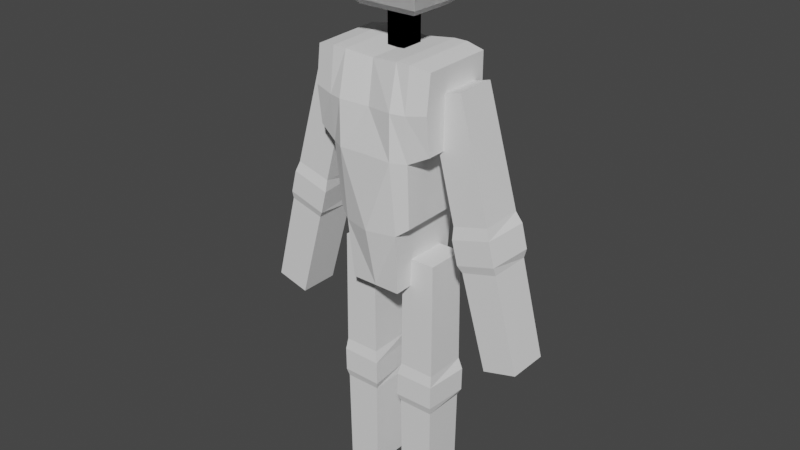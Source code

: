 # Source: 3alm.blend  (saved by Blender 3.5.10; exported with 4.5.12 LTS)
import bpy
from mathutils import Matrix  # noqa: F401  (used for matrix-valued properties, if any)

bpy.ops.wm.read_factory_settings(use_empty=True)
scene = bpy.context.scene
scene.name = 'Scene'

# ---- collections
col_collection = bpy.data.collections.new('Collection'); scene.collection.children.link(col_collection)

# ---- materials (node trees are filled in below, after node groups)
mat_material = bpy.data.materials.new('Material')
mat_material.alpha_threshold = 0.0
mat_material.use_transparent_shadow = False
mat_material.roughness = 0.5
mat_material.line_color = (0.0, 0.0, 0.0, 1.0)

# ---- material node trees
mat_material.use_nodes = True; mat_material.node_tree.nodes.clear()
_N = mat_material.node_tree.nodes; _L = mat_material.node_tree.links
n0 = _N.new('ShaderNodeOutputMaterial'); n0.name = 'Material Output'; n0.location = (300, 300)
n1 = _N.new('ShaderNodeBsdfPrincipled'); n1.name = 'Principled BSDF'; n1.location = (10, 300)
n1.distribution = 'GGX'
n1.subsurface_method = 'RANDOM_WALK_SKIN'
n1.inputs[3].default_value = 1.45
n1.inputs[27].default_value = (0.0, 0.0, 0.0, 1.0)
n1.inputs[28].default_value = 1.0
_L.new(n1.outputs[0], n0.inputs[0])
n0.is_active_output = True

# ---- world
world_world = bpy.data.worlds.new('World'); scene.world = world_world
world_world.use_nodes = True; world_world.node_tree.nodes.clear()
_N = world_world.node_tree.nodes; _L = world_world.node_tree.links
n0 = _N.new('ShaderNodeOutputWorld'); n0.name = 'World Output'; n0.location = (300, 300)
n1 = _N.new('ShaderNodeBackground'); n1.name = 'Background'; n1.location = (10, 300)
n1.inputs[0].default_value = (0.05088, 0.05088, 0.05088, 1.0)
_L.new(n1.outputs[0], n0.inputs[0])
n0.is_active_output = True
world_world.color = (0.05088, 0.05088, 0.05088)
world_world.use_sun_shadow = False
world_world.sun_shadow_jitter_overblur = 0.0

# ---- meshes
me_cube = bpy.data.meshes.new('Cube')
me_cube.from_pydata([(0.1328, 0.164, 0.2785), (0.1328, 0.164, -0.197), (0.1328, -0.164, 0.2785), (0.1328, -0.164, -0.197), (-0.1328, 0.164, 0.2785), (-0.1328, 0.164, -0.197), (-0.1328, -0.164, 0.2785), (-0.1328, -0.164, -0.197), (0.3947, 0.3098, 1.312), (0.525, 0.4401, 1.181), (0.3947, -0.3098, 1.312), (0.525, -0.4401, 1.181), (-0.3947, 0.3098, 1.312), (-0.525, 0.4401, 1.181), (-0.3947, -0.3098, 1.312), (-0.525, -0.4401, 1.181), (0.431, 0.3465, 0.3008), (0.5229, 0.4384, 0.3925), (0.431, -0.3465, 0.3008), (0.5229, -0.4384, 0.3925), (-0.431, 0.3465, 0.3008), (-0.5229, 0.4384, 0.3925), (-0.5229, -0.4384, 0.3925), (-0.431, -0.3465, 0.3008)], [], [(0, 4, 6, 2), (5, 1, 3, 7), (3, 2, 6, 7), (1, 0, 2, 3), (5, 4, 0, 1), (7, 6, 4, 5), (22, 15, 13, 21), (21, 13, 9, 17), (19, 11, 15, 22), (8, 12, 14, 10), (10, 14, 15, 11), (8, 10, 11, 9), (12, 8, 9, 13), (14, 12, 13, 15), (20, 16, 18, 23), (23, 18, 19, 22), (18, 16, 17, 19), (16, 20, 21, 17), (20, 23, 22, 21), (17, 9, 11, 19)])
_uv = me_cube.uv_layers.new(name='UVMap')
_uv.uv.foreach_set('vector', [0.375, 0.0, 0.625, 0.0, 0.625, 0.25, 0.375, 0.25, 0.375, 0.25, 0.625, 0.25, 0.625, 0.5, 0.375, 0.5, 0.375, 0.5, 0.625, 0.5, 0.625, 0.75, 0.375, 0.75, 0.375, 0.75, 0.625, 0.75, 0.625, 1.0, 0.375, 1.0, 0.125, 0.5, 0.375, 0.5, 0.375, 0.75, 0.125, 0.75, 0.625, 0.5, 0.875, 0.5, 0.875, 0.75, 0.625, 0.75, 0.6477, 0.5, 0.8427, 0.5, 0.8427, 0.75, 0.6477, 0.75, 0.1477, 0.5, 0.3427, 0.5, 0.3427, 0.75, 0.1477, 0.75, 0.3977, 0.5, 0.5927, 0.5, 0.5927, 0.75, 0.3977, 0.75, 0.4061, 0.03706, 0.5939, 0.03706, 0.5939, 0.2129, 0.4061, 0.2129, 0.4061, 0.2129, 0.5939, 0.2129, 0.6249, 0.25, 0.3751, 0.25, 0.4061, 0.03706, 0.4061, 0.2129, 0.375, 0.2499, 0.375, 8.103e-05, 0.5939, 0.03706, 0.4061, 0.03706, 0.3751, 0.0, 0.6249, 0.0, 0.5939, 0.2129, 0.5939, 0.03706, 0.625, 8.103e-05, 0.625, 0.2499, 0.3969, 0.2761, 0.6031, 0.2761, 0.6031, 0.4739, 0.3969, 0.4739, 0.375, 0.7281, 0.375, 0.5219, 0.3977, 0.5, 0.3977, 0.75, 0.6031, 0.4739, 0.6031, 0.2761, 0.625, 0.25, 0.625, 0.5, 0.6031, 0.2761, 0.3969, 0.2761, 0.375, 0.25, 0.625, 0.25, 0.3969, 0.2761, 0.3969, 0.4739, 0.375, 0.5, 0.375, 0.25, 0.3977, 0.75, 0.5927, 0.75, 0.5927, 1.0, 0.3977, 1.0])
me_cube.materials.append(mat_material)
me_cube.use_mirror_vertex_groups = False
me_cube.update()
me_cube_001 = bpy.data.meshes.new('Cube.001')
me_cube_001.from_pydata([(0.5692, -0.6408, 1.015), (0.5829, 0.5024, -0.8954), (0.5859, 0.4742, 1.061), (0.5663, -0.669, -0.9407), (0.8338, -0.5938, -0.7199), (0.8338, -0.5938, 0.9494), (0.8505, 0.4272, -0.6746), (0.8505, 0.4272, 0.9947), (0.0, 0.6151, -0.8665), (0.0, 0.4272, 0.9947), (0.0, -0.7818, -0.9118), (0.0, -0.5938, 0.9494), (0.5527, 0.4272, -2.343), (0.536, -0.5938, -2.388), (0.0, 0.6151, -2.529), (0.0, -0.7818, -2.575), (0.3958, 0.4742, 1.061), (0.3958, 0.6151, -0.8846), (0.3791, -0.7818, -0.9299), (0.3791, -0.6408, 1.015), (0.4003, 0.5024, -2.532), (0.3836, -0.669, -2.577), (0.0, 0.4272, -3.9), (0.0, -0.5938, -3.945), (0.3699, 0.4272, -3.9), (0.3533, -0.5938, -3.945), (0.5844, 0.4883, 0.0836), (0.5678, -0.7205, 0.06346), (0.8505, 0.4272, 0.1608), (0.8338, -0.6594, 0.1407), (0.0, -0.6877, 0.0197), (0.0, 0.5211, 0.065), (0.3791, -0.7768, 0.06888), (0.3958, 0.5446, 0.08902)], [], [(26, 2, 7, 28), (28, 7, 5, 29), (18, 10, 15, 21), (1, 6, 4, 3), (7, 2, 0, 5), (16, 9, 11, 19), (33, 16, 2, 26), (32, 19, 11, 30), (29, 5, 0, 27), (20, 12, 13, 21), (1, 3, 13, 12), (17, 1, 12, 20), (8, 17, 20, 14), (20, 21, 25, 24), (27, 0, 19, 32), (31, 9, 16, 33), (2, 16, 19, 0), (3, 18, 21, 13), (22, 24, 25, 23), (14, 20, 24, 22), (21, 15, 23, 25), (8, 31, 33, 17), (3, 27, 32, 18), (4, 29, 27, 3), (18, 32, 30, 10), (17, 33, 26, 1), (6, 28, 29, 4), (1, 26, 28, 6)])
_uv = me_cube_001.uv_layers.new(name='UVMap')
_uv.uv.foreach_set('vector', [0.5001, 0.4492, 0.625, 0.4492, 0.625, 0.5, 0.5001, 0.5, 0.5001, 0.5, 0.625, 0.5, 0.625, 0.75, 0.5001, 0.75, 0.375, 0.8252, 0.375, 0.875, 0.375, 0.875, 0.375, 0.8252, 0.3242, 0.5, 0.375, 0.5, 0.375, 0.75, 0.3242, 0.75, 0.625, 0.5, 0.6758, 0.5, 0.6758, 0.75, 0.625, 0.75, 0.7002, 0.5, 0.75, 0.5, 0.75, 0.75, 0.7002, 0.75, 0.5001, 0.4248, 0.625, 0.4248, 0.625, 0.4492, 0.5001, 0.4492, 0.5001, 0.8252, 0.625, 0.8252, 0.625, 0.875, 0.5001, 0.875, 0.5001, 0.75, 0.625, 0.75, 0.625, 0.8008, 0.5001, 0.8008, 0.2998, 0.5, 0.3242, 0.5, 0.3242, 0.75, 0.2998, 0.75, 0.3242, 0.5, 0.3242, 0.75, 0.3242, 0.75, 0.3242, 0.5, 0.375, 0.4248, 0.375, 0.4492, 0.375, 0.4492, 0.375, 0.4248, 0.375, 0.375, 0.375, 0.4248, 0.375, 0.4248, 0.375, 0.375, 0.2998, 0.5, 0.2998, 0.75, 0.2998, 0.75, 0.2998, 0.5, 0.5001, 0.8008, 0.625, 0.8008, 0.625, 0.8252, 0.5001, 0.8252, 0.5001, 0.375, 0.625, 0.375, 0.625, 0.4248, 0.5001, 0.4248, 0.6758, 0.5, 0.7002, 0.5, 0.7002, 0.75, 0.6758, 0.75, 0.375, 0.8008, 0.375, 0.8252, 0.375, 0.8252, 0.375, 0.8008, 0.25, 0.5, 0.2998, 0.5, 0.2998, 0.75, 0.25, 0.75, 0.375, 0.375, 0.375, 0.4248, 0.375, 0.4248, 0.375, 0.375, 0.375, 0.8252, 0.375, 0.875, 0.375, 0.875, 0.375, 0.8252, 0.375, 0.375, 0.5001, 0.375, 0.5001, 0.4248, 0.375, 0.4248, 0.375, 0.8008, 0.5001, 0.8008, 0.5001, 0.8252, 0.375, 0.8252, 0.375, 0.75, 0.5001, 0.75, 0.5001, 0.8008, 0.375, 0.8008, 0.375, 0.8252, 0.5001, 0.8252, 0.5001, 0.875, 0.375, 0.875, 0.375, 0.4248, 0.5001, 0.4248, 0.5001, 0.4492, 0.375, 0.4492, 0.375, 0.5, 0.5001, 0.5, 0.5001, 0.75, 0.375, 0.75, 0.375, 0.4492, 0.5001, 0.4492, 0.5001, 0.5, 0.375, 0.5])
me_cube_001.update()
me_cube_002 = bpy.data.meshes.new('Cube.002')
me_cube_002.from_pydata([(0.9574, -1.003, 0.2518), (-0.8655, -0.8655, 0.9514), (1.147, 0.8917, 0.2561), (-0.8655, 0.8655, 0.9514), (-0.8573, 0.8917, 0.2527), (0.8655, -0.8655, 0.9514), (-1.047, -1.003, 0.2483), (0.8655, 0.8655, 0.9514), (-0.9082, -0.9049, 0.3126), (-0.8969, 0.899, 0.3129), (0.9136, 0.899, 0.3131), (0.9023, -0.9049, 0.3128), (0.9397, -1.003, 0.1205), (1.129, 0.8917, 0.1248), (-0.875, 0.8917, 0.1214), (-1.065, -1.003, 0.117), (0.8659, -0.9049, 0.07691), (0.8772, 0.899, 0.07717), (-0.9333, 0.899, 0.07697), (-0.9446, -0.9049, 0.07671), (0.8281, -0.8655, -0.4451), (0.8281, 0.8655, -0.4451), (-0.9028, 0.8655, -0.4451), (-0.9028, -0.8655, -0.4451), (3.949, -1.003, 1.214), (0.4955, -0.8655, 1.836), (4.122, 0.8917, 1.224), (0.4955, 0.8655, 1.836), (2.197, 0.8917, 1.163), (2.165, -0.8655, 1.886), (2.025, -1.003, 1.153), (2.165, 0.8655, 1.886), (2.002, -0.9049, 1.219), (2.013, 0.899, 1.219), (3.758, 0.899, 1.272), (3.748, -0.9049, 1.271), (4.25, -1.003, 1.087), (4.423, 0.8917, 1.096), (2.498, 0.8917, 1.035), (2.326, -1.003, 1.026), (4.285, -0.9049, 1.043), (4.295, 0.899, 1.043), (2.549, 0.899, 0.9909), (2.539, -0.9049, 0.9903), (5.514, -0.8655, 0.5381), (5.514, 0.8655, 0.5381), (3.844, 0.8655, 0.4882), (3.844, -0.8655, 0.4882)], [], [(8, 1, 3, 9), (9, 3, 7, 10), (10, 7, 5, 11), (11, 5, 1, 8), (0, 6, 15, 12), (7, 3, 1, 5), (9, 10, 2, 4), (8, 9, 4, 6), (10, 11, 0, 2), (11, 8, 6, 0), (6, 4, 14, 15), (2, 0, 12, 13), (4, 2, 13, 14), (13, 12, 16, 17), (12, 15, 19, 16), (14, 13, 17, 18), (15, 14, 18, 19), (18, 17, 21, 22), (19, 18, 22, 23), (17, 16, 20, 21), (16, 19, 23, 20), (32, 25, 27, 33), (33, 27, 31, 34), (34, 31, 29, 35), (35, 29, 25, 32), (24, 30, 39, 36), (31, 27, 25, 29), (33, 34, 26, 28), (32, 33, 28, 30), (34, 35, 24, 26), (35, 32, 30, 24), (30, 28, 38, 39), (26, 24, 36, 37), (28, 26, 37, 38), (37, 36, 40, 41), (36, 39, 43, 40), (38, 37, 41, 42), (39, 38, 42, 43), (42, 41, 45, 46), (43, 42, 46, 47), (41, 40, 44, 45), (40, 43, 47, 44)])
_uv = me_cube_002.uv_layers.new(name='UVMap')
_uv.uv.foreach_set('vector', [0.5347, 0.0, 0.625, 0.0, 0.625, 0.25, 0.5347, 0.25, 0.5347, 0.25, 0.625, 0.25, 0.625, 0.5, 0.5347, 0.5, 0.5347, 0.5, 0.625, 0.5, 0.625, 0.75, 0.5347, 0.75, 0.5347, 0.75, 0.625, 0.75, 0.625, 1.0, 0.5347, 1.0, 0.5347, 0.75, 0.5347, 1.0, 0.5347, 1.0, 0.5347, 0.75, 0.625, 0.5, 0.875, 0.5, 0.875, 0.75, 0.625, 0.75, 0.5347, 0.25, 0.5347, 0.5, 0.5347, 0.5, 0.5347, 0.25, 0.5347, 0.0, 0.5347, 0.25, 0.5347, 0.25, 0.5347, 0.0, 0.5347, 0.5, 0.5347, 0.75, 0.5347, 0.75, 0.5347, 0.5, 0.5347, 0.75, 0.5347, 1.0, 0.5347, 1.0, 0.5347, 0.75, 0.5347, 0.0, 0.5347, 0.25, 0.5347, 0.25, 0.5347, 0.0, 0.5347, 0.5, 0.5347, 0.75, 0.5347, 0.75, 0.5347, 0.5, 0.5347, 0.25, 0.5347, 0.5, 0.5347, 0.5, 0.5347, 0.25, 0.5347, 0.5, 0.5347, 0.75, 0.5347, 0.75, 0.5347, 0.5, 0.5347, 0.75, 0.5347, 1.0, 0.5347, 1.0, 0.5347, 0.75, 0.5347, 0.25, 0.5347, 0.5, 0.5347, 0.5, 0.5347, 0.25, 0.5347, 0.0, 0.5347, 0.25, 0.5347, 0.25, 0.5347, 0.0, 0.5347, 0.25, 0.5347, 0.5, 0.5347, 0.5, 0.5347, 0.25, 0.5347, 0.0, 0.5347, 0.25, 0.5347, 0.25, 0.5347, 0.0, 0.5347, 0.5, 0.5347, 0.75, 0.5347, 0.75, 0.5347, 0.5, 0.5347, 0.75, 0.5347, 1.0, 0.5347, 1.0, 0.5347, 0.75, 0.5347, 0.0, 0.625, 0.0, 0.625, 0.25, 0.5347, 0.25, 0.5347, 0.25, 0.625, 0.25, 0.625, 0.5, 0.5347, 0.5, 0.5347, 0.5, 0.625, 0.5, 0.625, 0.75, 0.5347, 0.75, 0.5347, 0.75, 0.625, 0.75, 0.625, 1.0, 0.5347, 1.0, 0.5347, 0.75, 0.5347, 1.0, 0.5347, 1.0, 0.5347, 0.75, 0.625, 0.5, 0.875, 0.5, 0.875, 0.75, 0.625, 0.75, 0.5347, 0.25, 0.5347, 0.5, 0.5347, 0.5, 0.5347, 0.25, 0.5347, 0.0, 0.5347, 0.25, 0.5347, 0.25, 0.5347, 0.0, 0.5347, 0.5, 0.5347, 0.75, 0.5347, 0.75, 0.5347, 0.5, 0.5347, 0.75, 0.5347, 1.0, 0.5347, 1.0, 0.5347, 0.75, 0.5347, 0.0, 0.5347, 0.25, 0.5347, 0.25, 0.5347, 0.0, 0.5347, 0.5, 0.5347, 0.75, 0.5347, 0.75, 0.5347, 0.5, 0.5347, 0.25, 0.5347, 0.5, 0.5347, 0.5, 0.5347, 0.25, 0.5347, 0.5, 0.5347, 0.75, 0.5347, 0.75, 0.5347, 0.5, 0.5347, 0.75, 0.5347, 1.0, 0.5347, 1.0, 0.5347, 0.75, 0.5347, 0.25, 0.5347, 0.5, 0.5347, 0.5, 0.5347, 0.25, 0.5347, 0.0, 0.5347, 0.25, 0.5347, 0.25, 0.5347, 0.0, 0.5347, 0.25, 0.5347, 0.5, 0.5347, 0.5, 0.5347, 0.25, 0.5347, 0.0, 0.5347, 0.25, 0.5347, 0.25, 0.5347, 0.0, 0.5347, 0.5, 0.5347, 0.75, 0.5347, 0.75, 0.5347, 0.5, 0.5347, 0.75, 0.5347, 1.0, 0.5347, 1.0, 0.5347, 0.75])
me_cube_002.update()

# ---- objects
ob_cube = bpy.data.objects.new('Cube', me_cube)
ob_cube_001 = bpy.data.objects.new('Cube.001', me_cube_001)
ob_cube_002 = bpy.data.objects.new('Cube.002', me_cube_002)

# ---- transforms, parenting, visibility, modifiers, constraints
ob_cube.location = (0.0, 0.0, 7.357)
ob_cube.lock_rotations_4d = False
ob_cube.empty_display_type = 'ARROWS'
ob_cube.lineart.crease_threshold = 0.0
_m = ob_cube.modifiers.new('Mirror', 'MIRROR')
_m.use_clip = True
ob_cube_001.location = (0.0, 0.0, 6.5)
ob_cube_001.scale = (1.072, 1.0, 0.6522)
_m = ob_cube_001.modifiers.new('Mirror', 'MIRROR')
_m.use_clip = True
_m = ob_cube_001.modifiers.new('Decimate', 'DECIMATE')
ob_cube_002.location = (0.5022, -0.02352, 1.787)
ob_cube_002.scale = (0.2929, 0.3453, 2.687)
_m = ob_cube_002.modifiers.new('Mirror', 'MIRROR')
_m.mirror_object = ob_cube_001

# ---- collection membership
col_collection.objects.link(ob_cube)
col_collection.objects.link(ob_cube_001)
col_collection.objects.link(ob_cube_002)

# ---- scene / render settings (as saved in the file)
scene.frame_start = 1; scene.frame_end = 250; scene.frame_set(1)
scene.render.engine = 'BLENDER_EEVEE_NEXT'
scene.cycles.sampling_pattern = 'TABULATED_SOBOL'
scene.view_settings.view_transform = 'Filmic'
bpy.context.view_layer.update()

# ---- added for rendering (the .blend has no active camera and no usable light): camera, sun
cam_auto = bpy.data.cameras.new('AutoCamera')
cam_auto.lens = 50.0
cam_auto.sensor_width = 36.0
cam_auto.clip_end = 1000.0
ob_auto_camera = bpy.data.objects.new('AutoCamera', cam_auto)
scene.collection.objects.link(ob_auto_camera)
ob_auto_camera.location = (8.53651, -10.3271, 11.4593)
ob_auto_camera.rotation_euler = (1.09748, -7.21219e-08, 0.694738)
scene.camera = ob_auto_camera
light_auto_sun = bpy.data.lights.new('AutoSun', 'SUN')
light_auto_sun.energy = 3.0
light_auto_sun.angle = 0.0523599
ob_auto_sun = bpy.data.objects.new('AutoSun', light_auto_sun)
scene.collection.objects.link(ob_auto_sun)
ob_auto_sun.rotation_euler = (0.872665, 0.174533, 0.523599)
bpy.context.view_layer.update()
